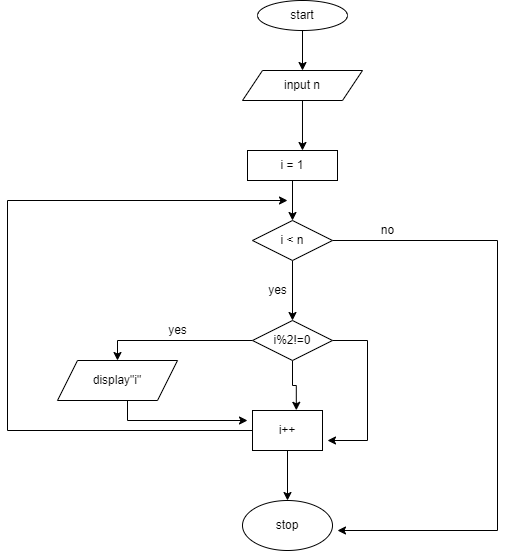

The diagram above was exported from draw.io. Its source (the exported page's mxGraphModel, read from the mxfile embedded in the PNG):
<mxGraphModel dx="1038" dy="571" grid="1" gridSize="10" guides="1" tooltips="1" connect="1" arrows="1" fold="1" page="1" pageScale="1" pageWidth="827" pageHeight="1169" math="0" shadow="0">
  <root>
    <mxCell id="0" />
    <mxCell id="1" parent="0" />
    <mxCell id="06sZQ8VIbkVupPqB-qoq-12" style="edgeStyle=orthogonalEdgeStyle;rounded=0;orthogonalLoop=1;jettySize=auto;html=1;entryX=0.5;entryY=0;entryDx=0;entryDy=0;" edge="1" parent="1" source="06sZQ8VIbkVupPqB-qoq-1" target="06sZQ8VIbkVupPqB-qoq-2">
      <mxGeometry relative="1" as="geometry" />
    </mxCell>
    <mxCell id="06sZQ8VIbkVupPqB-qoq-1" value="start" style="ellipse;whiteSpace=wrap;html=1;" vertex="1" parent="1">
      <mxGeometry x="340" width="90" height="30" as="geometry" />
    </mxCell>
    <mxCell id="06sZQ8VIbkVupPqB-qoq-19" style="edgeStyle=orthogonalEdgeStyle;rounded=0;orthogonalLoop=1;jettySize=auto;html=1;entryX=0.611;entryY=0;entryDx=0;entryDy=0;entryPerimeter=0;" edge="1" parent="1" source="06sZQ8VIbkVupPqB-qoq-2" target="06sZQ8VIbkVupPqB-qoq-3">
      <mxGeometry relative="1" as="geometry">
        <mxPoint x="390" y="140" as="targetPoint" />
      </mxGeometry>
    </mxCell>
    <mxCell id="06sZQ8VIbkVupPqB-qoq-2" value="input n" style="shape=parallelogram;perimeter=parallelogramPerimeter;whiteSpace=wrap;html=1;fixedSize=1;" vertex="1" parent="1">
      <mxGeometry x="325" y="70" width="120" height="30" as="geometry" />
    </mxCell>
    <mxCell id="06sZQ8VIbkVupPqB-qoq-15" style="edgeStyle=orthogonalEdgeStyle;rounded=0;orthogonalLoop=1;jettySize=auto;html=1;entryX=0.5;entryY=0;entryDx=0;entryDy=0;" edge="1" parent="1" source="06sZQ8VIbkVupPqB-qoq-3" target="06sZQ8VIbkVupPqB-qoq-4">
      <mxGeometry relative="1" as="geometry" />
    </mxCell>
    <mxCell id="06sZQ8VIbkVupPqB-qoq-3" value="i = 1" style="rounded=0;whiteSpace=wrap;html=1;" vertex="1" parent="1">
      <mxGeometry x="330" y="150" width="90" height="30" as="geometry" />
    </mxCell>
    <mxCell id="06sZQ8VIbkVupPqB-qoq-11" style="edgeStyle=orthogonalEdgeStyle;rounded=0;orthogonalLoop=1;jettySize=auto;html=1;exitX=0.5;exitY=1;exitDx=0;exitDy=0;entryX=0.5;entryY=0;entryDx=0;entryDy=0;" edge="1" parent="1" source="06sZQ8VIbkVupPqB-qoq-4" target="06sZQ8VIbkVupPqB-qoq-5">
      <mxGeometry relative="1" as="geometry">
        <mxPoint x="380" y="260" as="targetPoint" />
      </mxGeometry>
    </mxCell>
    <mxCell id="06sZQ8VIbkVupPqB-qoq-28" style="edgeStyle=orthogonalEdgeStyle;rounded=0;orthogonalLoop=1;jettySize=auto;html=1;" edge="1" parent="1" source="06sZQ8VIbkVupPqB-qoq-4">
      <mxGeometry relative="1" as="geometry">
        <mxPoint x="420" y="530" as="targetPoint" />
        <Array as="points">
          <mxPoint x="580" y="240" />
          <mxPoint x="580" y="530" />
        </Array>
      </mxGeometry>
    </mxCell>
    <mxCell id="06sZQ8VIbkVupPqB-qoq-4" value="i &amp;lt; n" style="rhombus;whiteSpace=wrap;html=1;" vertex="1" parent="1">
      <mxGeometry x="335" y="220" width="80" height="40" as="geometry" />
    </mxCell>
    <mxCell id="06sZQ8VIbkVupPqB-qoq-20" style="edgeStyle=orthogonalEdgeStyle;rounded=0;orthogonalLoop=1;jettySize=auto;html=1;entryX=0.626;entryY=-0.005;entryDx=0;entryDy=0;entryPerimeter=0;" edge="1" parent="1" source="06sZQ8VIbkVupPqB-qoq-5" target="06sZQ8VIbkVupPqB-qoq-6">
      <mxGeometry relative="1" as="geometry" />
    </mxCell>
    <mxCell id="06sZQ8VIbkVupPqB-qoq-22" style="edgeStyle=orthogonalEdgeStyle;rounded=0;orthogonalLoop=1;jettySize=auto;html=1;entryX=0.5;entryY=0;entryDx=0;entryDy=0;" edge="1" parent="1" source="06sZQ8VIbkVupPqB-qoq-5" target="06sZQ8VIbkVupPqB-qoq-7">
      <mxGeometry relative="1" as="geometry" />
    </mxCell>
    <mxCell id="06sZQ8VIbkVupPqB-qoq-24" style="edgeStyle=orthogonalEdgeStyle;rounded=0;orthogonalLoop=1;jettySize=auto;html=1;" edge="1" parent="1" source="06sZQ8VIbkVupPqB-qoq-5">
      <mxGeometry relative="1" as="geometry">
        <mxPoint x="410" y="440" as="targetPoint" />
        <Array as="points">
          <mxPoint x="450" y="340" />
          <mxPoint x="450" y="440" />
        </Array>
      </mxGeometry>
    </mxCell>
    <mxCell id="06sZQ8VIbkVupPqB-qoq-5" value="i%2!=0" style="rhombus;whiteSpace=wrap;html=1;" vertex="1" parent="1">
      <mxGeometry x="335" y="320" width="80" height="40" as="geometry" />
    </mxCell>
    <mxCell id="06sZQ8VIbkVupPqB-qoq-21" style="edgeStyle=orthogonalEdgeStyle;rounded=0;orthogonalLoop=1;jettySize=auto;html=1;entryX=0.5;entryY=0;entryDx=0;entryDy=0;" edge="1" parent="1" source="06sZQ8VIbkVupPqB-qoq-6" target="06sZQ8VIbkVupPqB-qoq-8">
      <mxGeometry relative="1" as="geometry" />
    </mxCell>
    <mxCell id="06sZQ8VIbkVupPqB-qoq-25" style="edgeStyle=orthogonalEdgeStyle;rounded=0;orthogonalLoop=1;jettySize=auto;html=1;" edge="1" parent="1" source="06sZQ8VIbkVupPqB-qoq-6">
      <mxGeometry relative="1" as="geometry">
        <mxPoint x="370" y="200" as="targetPoint" />
        <Array as="points">
          <mxPoint x="90" y="430" />
          <mxPoint x="90" y="200" />
        </Array>
      </mxGeometry>
    </mxCell>
    <mxCell id="06sZQ8VIbkVupPqB-qoq-6" value="i++" style="rounded=0;whiteSpace=wrap;html=1;" vertex="1" parent="1">
      <mxGeometry x="335" y="410" width="70" height="40" as="geometry" />
    </mxCell>
    <mxCell id="06sZQ8VIbkVupPqB-qoq-23" style="edgeStyle=orthogonalEdgeStyle;rounded=0;orthogonalLoop=1;jettySize=auto;html=1;" edge="1" parent="1" source="06sZQ8VIbkVupPqB-qoq-7">
      <mxGeometry relative="1" as="geometry">
        <mxPoint x="330" y="420" as="targetPoint" />
        <Array as="points">
          <mxPoint x="210" y="420" />
        </Array>
      </mxGeometry>
    </mxCell>
    <mxCell id="06sZQ8VIbkVupPqB-qoq-7" value="display&quot;i&quot;" style="shape=parallelogram;perimeter=parallelogramPerimeter;whiteSpace=wrap;html=1;fixedSize=1;" vertex="1" parent="1">
      <mxGeometry x="140" y="360" width="120" height="40" as="geometry" />
    </mxCell>
    <mxCell id="06sZQ8VIbkVupPqB-qoq-8" value="stop" style="ellipse;whiteSpace=wrap;html=1;" vertex="1" parent="1">
      <mxGeometry x="325" y="500" width="90" height="50" as="geometry" />
    </mxCell>
    <mxCell id="06sZQ8VIbkVupPqB-qoq-26" value="yes" style="text;html=1;align=center;verticalAlign=middle;resizable=0;points=[];autosize=1;strokeColor=none;fillColor=none;" vertex="1" parent="1">
      <mxGeometry x="345" y="280" width="30" height="20" as="geometry" />
    </mxCell>
    <mxCell id="06sZQ8VIbkVupPqB-qoq-27" value="yes" style="text;html=1;align=center;verticalAlign=middle;resizable=0;points=[];autosize=1;strokeColor=none;fillColor=none;" vertex="1" parent="1">
      <mxGeometry x="245" y="320" width="30" height="20" as="geometry" />
    </mxCell>
    <mxCell id="06sZQ8VIbkVupPqB-qoq-29" value="no" style="text;html=1;align=center;verticalAlign=middle;resizable=0;points=[];autosize=1;strokeColor=none;fillColor=none;" vertex="1" parent="1">
      <mxGeometry x="455" y="220" width="30" height="20" as="geometry" />
    </mxCell>
  </root>
</mxGraphModel>